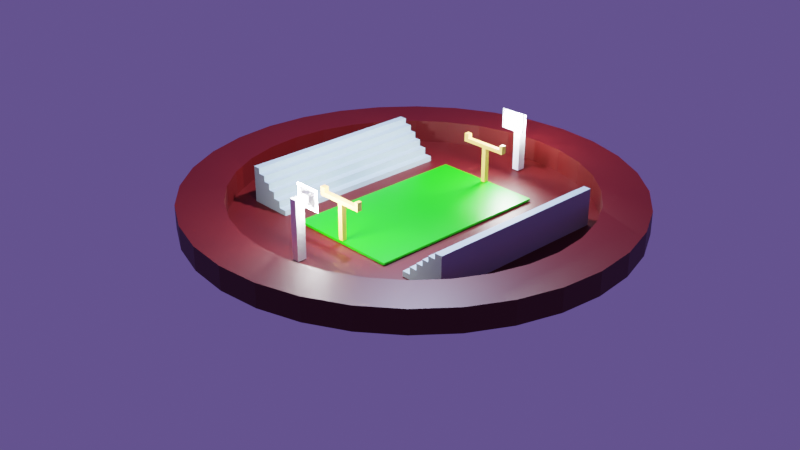 # Source: rugby_field.blend  (saved by Blender 2.93.21; exported with 4.5.12 LTS)
import bpy
from mathutils import Matrix  # noqa: F401  (used for matrix-valued properties, if any)

bpy.ops.wm.read_factory_settings(use_empty=True)
scene = bpy.context.scene
scene.name = 'Scene'

# ---- collections
col_collection = bpy.data.collections.new('Collection'); scene.collection.children.link(col_collection)

# ---- materials (node trees are filled in below, after node groups)
mat_material_003 = bpy.data.materials.new('Material.003')
mat_material_001 = bpy.data.materials.new('Material.001')
mat_material_004 = bpy.data.materials.new('Material.004')
mat_material_005 = bpy.data.materials.new('Material.005')
mat_material = bpy.data.materials.new('Material')
mat_material.alpha_threshold = 0.0
mat_material.line_color = (0.0, 0.0, 0.0, 1.0)
mat_material_002 = bpy.data.materials.new('Material.002')

# ---- material node trees
mat_material_003.use_nodes = True; mat_material_003.node_tree.nodes.clear()
_N = mat_material_003.node_tree.nodes; _L = mat_material_003.node_tree.links
n0 = _N.new('ShaderNodeBsdfPrincipled'); n0.name = 'Principled BSDF'; n0.location = (10, 300)
n0.distribution = 'GGX'
n0.subsurface_method = 'BURLEY'
n0.inputs[0].default_value = (0.331, 0.4369, 0.477, 1.0)
n0.inputs[3].default_value = 1.45
n0.inputs[27].default_value = (0.0, 0.0, 0.0, 1.0)
n0.inputs[28].default_value = 1.0
n1 = _N.new('ShaderNodeOutputMaterial'); n1.name = 'Material Output'; n1.location = (300, 300)
_L.new(n0.outputs[0], n1.inputs[0])
n1.is_active_output = True
mat_material_001.use_nodes = True; mat_material_001.node_tree.nodes.clear()
_N = mat_material_001.node_tree.nodes; _L = mat_material_001.node_tree.links
n0 = _N.new('ShaderNodeBsdfPrincipled'); n0.name = 'Principled BSDF'; n0.location = (10, 300)
n0.distribution = 'GGX'
n0.subsurface_method = 'BURLEY'
n0.inputs[0].default_value = (0.07324, 0.0007389, 0.0, 1.0)
n0.inputs[3].default_value = 1.45
n0.inputs[27].default_value = (0.0, 0.0, 0.0, 1.0)
n0.inputs[28].default_value = 1.0
n1 = _N.new('ShaderNodeOutputMaterial'); n1.name = 'Material Output'; n1.location = (300, 300)
_L.new(n0.outputs[0], n1.inputs[0])
n1.is_active_output = True
mat_material_004.use_nodes = True; mat_material_004.node_tree.nodes.clear()
_N = mat_material_004.node_tree.nodes; _L = mat_material_004.node_tree.links
n0 = _N.new('ShaderNodeBsdfPrincipled'); n0.name = 'Principled BSDF'; n0.location = (10, 300)
n0.distribution = 'GGX'
n0.subsurface_method = 'BURLEY'
n0.inputs[0].default_value = (1.0, 1.0, 1.0, 1.0)
n0.inputs[3].default_value = 1.45
n0.inputs[27].default_value = (0.0, 0.0, 0.0, 1.0)
n0.inputs[28].default_value = 100.0
n1 = _N.new('ShaderNodeOutputMaterial'); n1.name = 'Material Output'; n1.location = (300, 300)
_L.new(n0.outputs[0], n1.inputs[0])
n1.is_active_output = True
mat_material_005.use_nodes = True; mat_material_005.node_tree.nodes.clear()
_N = mat_material_005.node_tree.nodes; _L = mat_material_005.node_tree.links
n0 = _N.new('ShaderNodeBsdfPrincipled'); n0.name = 'Principled BSDF'; n0.location = (10, 300)
n0.distribution = 'GGX'
n0.subsurface_method = 'BURLEY'
n0.inputs[0].default_value = (1.0, 1.0, 1.0, 1.0)
n0.inputs[3].default_value = 1.45
n0.inputs[28].default_value = 500.0
n1 = _N.new('ShaderNodeOutputMaterial'); n1.name = 'Material Output'; n1.location = (300, 300)
_L.new(n0.outputs[0], n1.inputs[0])
n1.is_active_output = True
mat_material.use_nodes = True; mat_material.node_tree.nodes.clear()
_N = mat_material.node_tree.nodes; _L = mat_material.node_tree.links
n0 = _N.new('ShaderNodeOutputMaterial'); n0.name = 'Material Output'; n0.location = (300, 300)
n1 = _N.new('ShaderNodeBsdfPrincipled'); n1.name = 'Principled BSDF'; n1.location = (10, 300)
n1.distribution = 'GGX'
n1.subsurface_method = 'BURLEY'
n1.inputs[0].default_value = (0.005255, 0.4869, 0.0, 1.0)
n1.inputs[2].default_value = 0.4
n1.inputs[3].default_value = 1.45
n1.inputs[27].default_value = (0.0, 0.0, 0.0, 1.0)
n1.inputs[28].default_value = 1.0
_L.new(n1.outputs[0], n0.inputs[0])
n0.is_active_output = True
mat_material_002.use_nodes = True; mat_material_002.node_tree.nodes.clear()
_N = mat_material_002.node_tree.nodes; _L = mat_material_002.node_tree.links
n0 = _N.new('ShaderNodeBsdfPrincipled'); n0.name = 'Principled BSDF'; n0.location = (10, 300)
n0.distribution = 'GGX'
n0.subsurface_method = 'BURLEY'
n0.inputs[0].default_value = (1.0, 0.5038, 0.1233, 1.0)
n0.inputs[3].default_value = 1.45
n0.inputs[27].default_value = (0.0, 0.0, 0.0, 1.0)
n0.inputs[28].default_value = 1.0
n1 = _N.new('ShaderNodeOutputMaterial'); n1.name = 'Material Output'; n1.location = (300, 300)
_L.new(n0.outputs[0], n1.inputs[0])
n1.is_active_output = True

# ---- world
world_world = bpy.data.worlds.new('World'); scene.world = world_world
world_world.use_nodes = True; world_world.node_tree.nodes.clear()
_N = world_world.node_tree.nodes; _L = world_world.node_tree.links
n0 = _N.new('ShaderNodeOutputWorld'); n0.name = 'World Output'; n0.location = (300, 300)
n1 = _N.new('ShaderNodeBackground'); n1.name = 'Background'; n1.location = (10, 300)
n1.inputs[0].default_value = (0.1031, 0.06974, 0.2462, 1.0)
_L.new(n1.outputs[0], n0.inputs[0])
n0.is_active_output = True
world_world.color = (0.05088, 0.05088, 0.05088)
world_world.use_sun_shadow = False
world_world.sun_shadow_jitter_overblur = 0.0

# ---- cameras
cam_camera = bpy.data.cameras.new('Camera')
cam_camera.clip_end = 100.0
cam_camera.ortho_scale = 7.314

# ---- lights
light_light = bpy.data.lights.new('Light', 'POINT')
light_light.color = (0.6218, 0.6736, 1.0)
light_light.transmission_factor = 0.0
light_light.energy = 1000.0
light_light.shadow_soft_size = 0.1
light_light.shadow_maximum_resolution = 0.006
light_light.use_absolute_resolution = True

# ---- meshes
me_cube_001 = bpy.data.meshes.new('Cube.001')
me_cube_001.from_pydata([(-1.0, -1.0, -1.0), (-1.0, -1.0, 1.0), (-1.0, 1.0, -1.0), (-1.0, 1.0, 1.0), (1.0, -1.0, -1.0), (1.0, -1.0, 1.0), (1.0, 1.0, -1.0), (1.0, 1.0, 1.0), (-2.852, 1.0, -1.0), (-2.852, -1.0, -1.0), (-2.852, -1.0, 1.0), (-2.852, 1.0, 1.0), (-4.525, 1.0, -1.0), (-4.525, -1.0, -1.0), (-4.525, -1.0, 1.0), (-4.525, 1.0, 1.0), (-6.102, 1.0, -1.0), (-6.102, -1.0, -1.0), (-6.102, -1.0, 1.0), (-6.102, 1.0, 1.0), (-7.897, 1.0, -1.0), (-7.897, -1.0, -1.0), (-7.897, -1.0, 1.0), (-7.897, 1.0, 1.0), (-9.672, 1.0, -1.0), (-9.672, -1.0, -1.0), (-9.672, -1.0, 1.0), (-9.672, 1.0, 1.0), (-1.0, -1.0, 2.986), (-1.0, 1.0, 2.986), (-2.852, -1.0, 2.986), (-2.852, 1.0, 2.986), (-4.525, -1.0, 2.986), (-4.525, 1.0, 2.986), (-6.102, -1.0, 2.986), (-6.102, 1.0, 2.986), (-7.897, -1.0, 2.986), (-7.897, 1.0, 2.986), (-9.672, -1.0, 2.986), (-9.672, 1.0, 2.986), (-2.852, -1.0, 4.892), (-2.852, 1.0, 4.892), (-4.525, -1.0, 4.892), (-4.525, 1.0, 4.892), (-6.102, -1.0, 4.892), (-6.102, 1.0, 4.892), (-7.897, -1.0, 4.892), (-7.897, 1.0, 4.892), (-9.672, -1.0, 4.892), (-9.672, 1.0, 4.892), (-4.525, -1.0, 6.677), (-4.525, 1.0, 6.677), (-6.102, -1.0, 6.677), (-6.102, 1.0, 6.677), (-7.897, -1.0, 6.677), (-7.897, 1.0, 6.677), (-9.672, -1.0, 6.677), (-9.672, 1.0, 6.677), (-6.102, -1.0, 8.335), (-6.102, 1.0, 8.335), (-7.897, -1.0, 8.335), (-7.897, 1.0, 8.335), (-9.672, -1.0, 8.335), (-9.672, 1.0, 8.335), (-7.897, -1.0, 9.901), (-7.897, 1.0, 9.901), (-9.672, -1.0, 9.901), (-9.672, 1.0, 9.901)], [], [(3, 2, 8, 11), (2, 3, 7, 6), (6, 7, 5, 4), (4, 5, 1, 0), (2, 6, 4, 0), (7, 3, 1, 5), (19, 23, 37, 35), (0, 1, 10, 9), (11, 15, 33, 31), (2, 0, 9, 8), (12, 13, 17, 16), (8, 9, 13, 12), (11, 8, 12, 15), (9, 10, 14, 13), (19, 16, 20, 23), (15, 12, 16, 19), (13, 14, 18, 17), (15, 19, 35, 33), (3, 11, 31, 29), (17, 18, 22, 21), (1, 3, 29, 28), (16, 17, 21, 20), (25, 26, 27, 24), (20, 21, 25, 24), (23, 20, 24, 27), (21, 22, 26, 25), (31, 33, 43, 41), (28, 29, 31, 30), (38, 36, 46, 48), (33, 35, 45, 43), (30, 31, 41, 40), (23, 27, 39, 37), (18, 14, 32, 34), (10, 1, 28, 30), (14, 10, 30, 32), (22, 18, 34, 36), (26, 22, 36, 38), (27, 26, 38, 39), (40, 41, 43, 42), (44, 42, 50, 52), (45, 47, 55, 53), (49, 48, 56, 57), (36, 34, 44, 46), (34, 32, 42, 44), (32, 30, 40, 42), (39, 38, 48, 49), (37, 39, 49, 47), (35, 37, 47, 45), (50, 51, 53, 52), (55, 57, 63, 61), (52, 53, 59, 58), (47, 49, 57, 55), (46, 44, 52, 54), (43, 45, 53, 51), (48, 46, 54, 56), (42, 43, 51, 50), (61, 63, 67, 65), (58, 59, 61, 60), (54, 52, 58, 60), (56, 54, 60, 62), (57, 56, 62, 63), (53, 55, 61, 59), (64, 65, 67, 66), (60, 61, 65, 64), (62, 60, 64, 66), (63, 62, 66, 67)])
_uv = me_cube_001.uv_layers.new(name='UVMap')
_uv.uv.foreach_set('vector', [0.625, 0.25, 0.375, 0.25, 0.375, 0.25, 0.625, 0.25, 0.375, 0.25, 0.625, 0.25, 0.625, 0.5, 0.375, 0.5, 0.375, 0.5, 0.625, 0.5, 0.625, 0.75, 0.375, 0.75, 0.375, 0.75, 0.625, 0.75, 0.625, 1.0, 0.375, 1.0, 0.125, 0.5, 0.375, 0.5, 0.375, 0.75, 0.125, 0.75, 0.625, 0.5, 0.875, 0.5, 0.875, 0.75, 0.625, 0.75, 0.625, 0.25, 0.625, 0.25, 0.625, 0.25, 0.625, 0.25, 0.375, 1.0, 0.625, 1.0, 0.625, 1.0, 0.375, 1.0, 0.625, 0.25, 0.625, 0.25, 0.625, 0.25, 0.625, 0.25, 0.125, 0.5, 0.125, 0.75, 0.125, 0.75, 0.125, 0.5, 0.125, 0.5, 0.125, 0.75, 0.125, 0.75, 0.125, 0.5, 0.125, 0.5, 0.125, 0.75, 0.125, 0.75, 0.125, 0.5, 0.625, 0.25, 0.375, 0.25, 0.375, 0.25, 0.625, 0.25, 0.375, 1.0, 0.625, 1.0, 0.625, 1.0, 0.375, 1.0, 0.625, 0.25, 0.375, 0.25, 0.375, 0.25, 0.625, 0.25, 0.625, 0.25, 0.375, 0.25, 0.375, 0.25, 0.625, 0.25, 0.375, 1.0, 0.625, 1.0, 0.625, 1.0, 0.375, 1.0, 0.625, 0.25, 0.625, 0.25, 0.625, 0.25, 0.625, 0.25, 0.625, 0.25, 0.625, 0.25, 0.625, 0.25, 0.625, 0.25, 0.375, 1.0, 0.625, 1.0, 0.625, 1.0, 0.375, 1.0, 0.875, 0.75, 0.875, 0.5, 0.875, 0.5, 0.875, 0.75, 0.125, 0.5, 0.125, 0.75, 0.125, 0.75, 0.125, 0.5, 0.375, 0.0, 0.625, 0.0, 0.625, 0.25, 0.375, 0.25, 0.125, 0.5, 0.125, 0.75, 0.125, 0.75, 0.125, 0.5, 0.625, 0.25, 0.375, 0.25, 0.375, 0.25, 0.625, 0.25, 0.375, 1.0, 0.625, 1.0, 0.625, 1.0, 0.375, 1.0, 0.625, 0.25, 0.625, 0.25, 0.625, 0.25, 0.625, 0.25, 0.875, 0.75, 0.875, 0.5, 0.875, 0.5, 0.875, 0.75, 0.625, 1.0, 0.625, 1.0, 0.625, 1.0, 0.625, 1.0, 0.625, 0.25, 0.625, 0.25, 0.625, 0.25, 0.625, 0.25, 0.875, 0.75, 0.875, 0.5, 0.875, 0.5, 0.875, 0.75, 0.625, 0.25, 0.625, 0.25, 0.625, 0.25, 0.625, 0.25, 0.625, 1.0, 0.625, 1.0, 0.625, 1.0, 0.625, 1.0, 0.625, 1.0, 0.625, 1.0, 0.625, 1.0, 0.625, 1.0, 0.625, 1.0, 0.625, 1.0, 0.625, 1.0, 0.625, 1.0, 0.625, 1.0, 0.625, 1.0, 0.625, 1.0, 0.625, 1.0, 0.625, 1.0, 0.625, 1.0, 0.625, 1.0, 0.625, 1.0, 0.625, 0.25, 0.625, 0.0, 0.625, 0.0, 0.625, 0.25, 0.875, 0.75, 0.875, 0.5, 0.875, 0.5, 0.875, 0.75, 0.625, 1.0, 0.625, 1.0, 0.625, 1.0, 0.625, 1.0, 0.625, 0.25, 0.625, 0.25, 0.625, 0.25, 0.625, 0.25, 0.625, 0.25, 0.625, 0.0, 0.625, 0.0, 0.625, 0.25, 0.625, 1.0, 0.625, 1.0, 0.625, 1.0, 0.625, 1.0, 0.625, 1.0, 0.625, 1.0, 0.625, 1.0, 0.625, 1.0, 0.625, 1.0, 0.625, 1.0, 0.625, 1.0, 0.625, 1.0, 0.625, 0.25, 0.625, 0.0, 0.625, 0.0, 0.625, 0.25, 0.625, 0.25, 0.625, 0.25, 0.625, 0.25, 0.625, 0.25, 0.625, 0.25, 0.625, 0.25, 0.625, 0.25, 0.625, 0.25, 0.875, 0.75, 0.875, 0.5, 0.875, 0.5, 0.875, 0.75, 0.625, 0.25, 0.625, 0.25, 0.625, 0.25, 0.625, 0.25, 0.875, 0.75, 0.875, 0.5, 0.875, 0.5, 0.875, 0.75, 0.625, 0.25, 0.625, 0.25, 0.625, 0.25, 0.625, 0.25, 0.625, 1.0, 0.625, 1.0, 0.625, 1.0, 0.625, 1.0, 0.625, 0.25, 0.625, 0.25, 0.625, 0.25, 0.625, 0.25, 0.625, 1.0, 0.625, 1.0, 0.625, 1.0, 0.625, 1.0, 0.875, 0.75, 0.875, 0.5, 0.875, 0.5, 0.875, 0.75, 0.625, 0.25, 0.625, 0.25, 0.625, 0.25, 0.625, 0.25, 0.875, 0.75, 0.875, 0.5, 0.875, 0.5, 0.875, 0.75, 0.625, 1.0, 0.625, 1.0, 0.625, 1.0, 0.625, 1.0, 0.625, 1.0, 0.625, 1.0, 0.625, 1.0, 0.625, 1.0, 0.625, 0.25, 0.625, 0.0, 0.625, 0.0, 0.625, 0.25, 0.625, 0.25, 0.625, 0.25, 0.625, 0.25, 0.625, 0.25, 0.875, 0.75, 0.875, 0.5, 0.875, 0.5, 0.875, 0.75, 0.875, 0.75, 0.875, 0.5, 0.875, 0.5, 0.875, 0.75, 0.625, 1.0, 0.625, 1.0, 0.625, 1.0, 0.625, 1.0, 0.625, 0.25, 0.625, 0.0, 0.625, 0.0, 0.625, 0.25])
me_cube_001.materials.append(mat_material_003)
me_cube_001.use_remesh_fix_poles = True
me_cube_001.use_remesh_preserve_attributes = False
me_cube_001.update()
me_cube_002 = bpy.data.meshes.new('Cube.002')
me_cube_002.from_pydata([(-1.0, -1.0, -1.0), (-1.0, -1.0, 1.0), (-1.0, 1.0, -1.0), (-1.0, 1.0, 1.0), (1.0, -1.0, -1.0), (1.0, -1.0, 1.0), (1.0, 1.0, -1.0), (1.0, 1.0, 1.0), (-2.852, 1.0, -1.0), (-2.852, -1.0, -1.0), (-2.852, -1.0, 1.0), (-2.852, 1.0, 1.0), (-4.525, 1.0, -1.0), (-4.525, -1.0, -1.0), (-4.525, -1.0, 1.0), (-4.525, 1.0, 1.0), (-6.102, 1.0, -1.0), (-6.102, -1.0, -1.0), (-6.102, -1.0, 1.0), (-6.102, 1.0, 1.0), (-7.897, 1.0, -1.0), (-7.897, -1.0, -1.0), (-7.897, -1.0, 1.0), (-7.897, 1.0, 1.0), (-9.672, 1.0, -1.0), (-9.672, -1.0, -1.0), (-9.672, -1.0, 1.0), (-9.672, 1.0, 1.0), (-1.0, -1.0, 2.986), (-1.0, 1.0, 2.986), (-2.852, -1.0, 2.986), (-2.852, 1.0, 2.986), (-4.525, -1.0, 2.986), (-4.525, 1.0, 2.986), (-6.102, -1.0, 2.986), (-6.102, 1.0, 2.986), (-7.897, -1.0, 2.986), (-7.897, 1.0, 2.986), (-9.672, -1.0, 2.986), (-9.672, 1.0, 2.986), (-2.852, -1.0, 4.892), (-2.852, 1.0, 4.892), (-4.525, -1.0, 4.892), (-4.525, 1.0, 4.892), (-6.102, -1.0, 4.892), (-6.102, 1.0, 4.892), (-7.897, -1.0, 4.892), (-7.897, 1.0, 4.892), (-9.672, -1.0, 4.892), (-9.672, 1.0, 4.892), (-4.525, -1.0, 6.677), (-4.525, 1.0, 6.677), (-6.102, -1.0, 6.677), (-6.102, 1.0, 6.677), (-7.897, -1.0, 6.677), (-7.897, 1.0, 6.677), (-9.672, -1.0, 6.677), (-9.672, 1.0, 6.677), (-6.102, -1.0, 8.335), (-6.102, 1.0, 8.335), (-7.897, -1.0, 8.335), (-7.897, 1.0, 8.335), (-9.672, -1.0, 8.335), (-9.672, 1.0, 8.335), (-7.897, -1.0, 9.901), (-7.897, 1.0, 9.901), (-9.672, -1.0, 9.901), (-9.672, 1.0, 9.901)], [], [(3, 2, 8, 11), (2, 3, 7, 6), (6, 7, 5, 4), (4, 5, 1, 0), (2, 6, 4, 0), (7, 3, 1, 5), (19, 23, 37, 35), (0, 1, 10, 9), (11, 15, 33, 31), (2, 0, 9, 8), (12, 13, 17, 16), (8, 9, 13, 12), (11, 8, 12, 15), (9, 10, 14, 13), (19, 16, 20, 23), (15, 12, 16, 19), (13, 14, 18, 17), (15, 19, 35, 33), (3, 11, 31, 29), (17, 18, 22, 21), (1, 3, 29, 28), (16, 17, 21, 20), (25, 26, 27, 24), (20, 21, 25, 24), (23, 20, 24, 27), (21, 22, 26, 25), (31, 33, 43, 41), (28, 29, 31, 30), (38, 36, 46, 48), (33, 35, 45, 43), (30, 31, 41, 40), (23, 27, 39, 37), (18, 14, 32, 34), (10, 1, 28, 30), (14, 10, 30, 32), (22, 18, 34, 36), (26, 22, 36, 38), (27, 26, 38, 39), (40, 41, 43, 42), (44, 42, 50, 52), (45, 47, 55, 53), (49, 48, 56, 57), (36, 34, 44, 46), (34, 32, 42, 44), (32, 30, 40, 42), (39, 38, 48, 49), (37, 39, 49, 47), (35, 37, 47, 45), (50, 51, 53, 52), (55, 57, 63, 61), (52, 53, 59, 58), (47, 49, 57, 55), (46, 44, 52, 54), (43, 45, 53, 51), (48, 46, 54, 56), (42, 43, 51, 50), (61, 63, 67, 65), (58, 59, 61, 60), (54, 52, 58, 60), (56, 54, 60, 62), (57, 56, 62, 63), (53, 55, 61, 59), (64, 65, 67, 66), (60, 61, 65, 64), (62, 60, 64, 66), (63, 62, 66, 67)])
_uv = me_cube_002.uv_layers.new(name='UVMap')
_uv.uv.foreach_set('vector', [0.625, 0.25, 0.375, 0.25, 0.375, 0.25, 0.625, 0.25, 0.375, 0.25, 0.625, 0.25, 0.625, 0.5, 0.375, 0.5, 0.375, 0.5, 0.625, 0.5, 0.625, 0.75, 0.375, 0.75, 0.375, 0.75, 0.625, 0.75, 0.625, 1.0, 0.375, 1.0, 0.125, 0.5, 0.375, 0.5, 0.375, 0.75, 0.125, 0.75, 0.625, 0.5, 0.875, 0.5, 0.875, 0.75, 0.625, 0.75, 0.625, 0.25, 0.625, 0.25, 0.625, 0.25, 0.625, 0.25, 0.375, 1.0, 0.625, 1.0, 0.625, 1.0, 0.375, 1.0, 0.625, 0.25, 0.625, 0.25, 0.625, 0.25, 0.625, 0.25, 0.125, 0.5, 0.125, 0.75, 0.125, 0.75, 0.125, 0.5, 0.125, 0.5, 0.125, 0.75, 0.125, 0.75, 0.125, 0.5, 0.125, 0.5, 0.125, 0.75, 0.125, 0.75, 0.125, 0.5, 0.625, 0.25, 0.375, 0.25, 0.375, 0.25, 0.625, 0.25, 0.375, 1.0, 0.625, 1.0, 0.625, 1.0, 0.375, 1.0, 0.625, 0.25, 0.375, 0.25, 0.375, 0.25, 0.625, 0.25, 0.625, 0.25, 0.375, 0.25, 0.375, 0.25, 0.625, 0.25, 0.375, 1.0, 0.625, 1.0, 0.625, 1.0, 0.375, 1.0, 0.625, 0.25, 0.625, 0.25, 0.625, 0.25, 0.625, 0.25, 0.625, 0.25, 0.625, 0.25, 0.625, 0.25, 0.625, 0.25, 0.375, 1.0, 0.625, 1.0, 0.625, 1.0, 0.375, 1.0, 0.875, 0.75, 0.875, 0.5, 0.875, 0.5, 0.875, 0.75, 0.125, 0.5, 0.125, 0.75, 0.125, 0.75, 0.125, 0.5, 0.375, 0.0, 0.625, 0.0, 0.625, 0.25, 0.375, 0.25, 0.125, 0.5, 0.125, 0.75, 0.125, 0.75, 0.125, 0.5, 0.625, 0.25, 0.375, 0.25, 0.375, 0.25, 0.625, 0.25, 0.375, 1.0, 0.625, 1.0, 0.625, 1.0, 0.375, 1.0, 0.625, 0.25, 0.625, 0.25, 0.625, 0.25, 0.625, 0.25, 0.875, 0.75, 0.875, 0.5, 0.875, 0.5, 0.875, 0.75, 0.625, 1.0, 0.625, 1.0, 0.625, 1.0, 0.625, 1.0, 0.625, 0.25, 0.625, 0.25, 0.625, 0.25, 0.625, 0.25, 0.875, 0.75, 0.875, 0.5, 0.875, 0.5, 0.875, 0.75, 0.625, 0.25, 0.625, 0.25, 0.625, 0.25, 0.625, 0.25, 0.625, 1.0, 0.625, 1.0, 0.625, 1.0, 0.625, 1.0, 0.625, 1.0, 0.625, 1.0, 0.625, 1.0, 0.625, 1.0, 0.625, 1.0, 0.625, 1.0, 0.625, 1.0, 0.625, 1.0, 0.625, 1.0, 0.625, 1.0, 0.625, 1.0, 0.625, 1.0, 0.625, 1.0, 0.625, 1.0, 0.625, 1.0, 0.625, 1.0, 0.625, 0.25, 0.625, 0.0, 0.625, 0.0, 0.625, 0.25, 0.875, 0.75, 0.875, 0.5, 0.875, 0.5, 0.875, 0.75, 0.625, 1.0, 0.625, 1.0, 0.625, 1.0, 0.625, 1.0, 0.625, 0.25, 0.625, 0.25, 0.625, 0.25, 0.625, 0.25, 0.625, 0.25, 0.625, 0.0, 0.625, 0.0, 0.625, 0.25, 0.625, 1.0, 0.625, 1.0, 0.625, 1.0, 0.625, 1.0, 0.625, 1.0, 0.625, 1.0, 0.625, 1.0, 0.625, 1.0, 0.625, 1.0, 0.625, 1.0, 0.625, 1.0, 0.625, 1.0, 0.625, 0.25, 0.625, 0.0, 0.625, 0.0, 0.625, 0.25, 0.625, 0.25, 0.625, 0.25, 0.625, 0.25, 0.625, 0.25, 0.625, 0.25, 0.625, 0.25, 0.625, 0.25, 0.625, 0.25, 0.875, 0.75, 0.875, 0.5, 0.875, 0.5, 0.875, 0.75, 0.625, 0.25, 0.625, 0.25, 0.625, 0.25, 0.625, 0.25, 0.875, 0.75, 0.875, 0.5, 0.875, 0.5, 0.875, 0.75, 0.625, 0.25, 0.625, 0.25, 0.625, 0.25, 0.625, 0.25, 0.625, 1.0, 0.625, 1.0, 0.625, 1.0, 0.625, 1.0, 0.625, 0.25, 0.625, 0.25, 0.625, 0.25, 0.625, 0.25, 0.625, 1.0, 0.625, 1.0, 0.625, 1.0, 0.625, 1.0, 0.875, 0.75, 0.875, 0.5, 0.875, 0.5, 0.875, 0.75, 0.625, 0.25, 0.625, 0.25, 0.625, 0.25, 0.625, 0.25, 0.875, 0.75, 0.875, 0.5, 0.875, 0.5, 0.875, 0.75, 0.625, 1.0, 0.625, 1.0, 0.625, 1.0, 0.625, 1.0, 0.625, 1.0, 0.625, 1.0, 0.625, 1.0, 0.625, 1.0, 0.625, 0.25, 0.625, 0.0, 0.625, 0.0, 0.625, 0.25, 0.625, 0.25, 0.625, 0.25, 0.625, 0.25, 0.625, 0.25, 0.875, 0.75, 0.875, 0.5, 0.875, 0.5, 0.875, 0.75, 0.875, 0.75, 0.875, 0.5, 0.875, 0.5, 0.875, 0.75, 0.625, 1.0, 0.625, 1.0, 0.625, 1.0, 0.625, 1.0, 0.625, 0.25, 0.625, 0.0, 0.625, 0.0, 0.625, 0.25])
me_cube_002.materials.append(mat_material_003)
me_cube_002.use_remesh_fix_poles = True
me_cube_002.use_remesh_preserve_attributes = False
me_cube_002.update()
me_cylinder = bpy.data.meshes.new('Cylinder')
me_cylinder.from_pydata([(0.0, 1.0, -1.0), (-2.582e-08, 0.7971, 1.0), (0.1951, 0.9808, -1.0), (0.1555, 0.7818, 1.0), (0.3827, 0.9239, -1.0), (0.305, 0.7364, 1.0), (0.5556, 0.8315, -1.0), (0.4429, 0.6628, 1.0), (0.7071, 0.7071, -1.0), (0.5636, 0.5636, 1.0), (0.8315, 0.5556, -1.0), (0.6628, 0.4429, 1.0), (0.9239, 0.3827, -1.0), (0.7364, 0.305, 1.0), (0.9808, 0.1951, -1.0), (0.7818, 0.1555, 1.0), (1.0, -4.371e-08, -1.0), (0.7971, -3.764e-08, 1.0), (0.9808, -0.1951, -1.0), (0.7818, -0.1555, 1.0), (0.9239, -0.3827, -1.0), (0.7364, -0.305, 1.0), (0.8315, -0.5556, -1.0), (0.6628, -0.4429, 1.0), (0.7071, -0.7071, -1.0), (0.5636, -0.5636, 1.0), (0.5556, -0.8315, -1.0), (0.4429, -0.6628, 1.0), (0.3827, -0.9239, -1.0), (0.305, -0.7364, 1.0), (0.1951, -0.9808, -1.0), (0.1555, -0.7818, 1.0), (-8.742e-08, -1.0, -1.0), (-7.527e-08, -0.7971, 1.0), (-0.1951, -0.9808, -1.0), (-0.1555, -0.7818, 1.0), (-0.3827, -0.9239, -1.0), (-0.305, -0.7364, 1.0), (-0.5556, -0.8315, -1.0), (-0.4429, -0.6628, 1.0), (-0.7071, -0.7071, -1.0), (-0.5636, -0.5636, 1.0), (-0.8315, -0.5556, -1.0), (-0.6628, -0.4429, 1.0), (-0.9239, -0.3827, -1.0), (-0.7364, -0.305, 1.0), (-0.9808, -0.1951, -1.0), (-0.7818, -0.1555, 1.0), (-1.0, 1.192e-08, -1.0), (-0.7971, 1.192e-08, 1.0), (-0.9808, 0.1951, -1.0), (-0.7818, 0.1555, 1.0), (-0.9239, 0.3827, -1.0), (-0.7364, 0.305, 1.0), (-0.8315, 0.5556, -1.0), (-0.6628, 0.4429, 1.0), (-0.7071, 0.7071, -1.0), (-0.5636, 0.5636, 1.0), (-0.5556, 0.8315, -1.0), (-0.4429, 0.6628, 1.0), (-0.3827, 0.9239, -1.0), (-0.305, 0.7364, 1.0), (-0.1951, 0.9808, -1.0), (-0.1555, 0.7818, 1.0), (0.1951, 0.9808, 1.0), (0.0, 1.0, 1.0), (0.3827, 0.9239, 1.0), (0.5556, 0.8315, 1.0), (0.7071, 0.7071, 1.0), (0.8315, 0.5556, 1.0), (0.9239, 0.3827, 1.0), (0.9808, 0.1951, 1.0), (1.0, -4.371e-08, 1.0), (0.9808, -0.1951, 1.0), (0.9239, -0.3827, 1.0), (0.8315, -0.5556, 1.0), (0.7071, -0.7071, 1.0), (0.5556, -0.8315, 1.0), (0.3827, -0.9239, 1.0), (0.1951, -0.9808, 1.0), (-8.742e-08, -1.0, 1.0), (-0.1951, -0.9808, 1.0), (-0.3827, -0.9239, 1.0), (-0.5556, -0.8315, 1.0), (-0.7071, -0.7071, 1.0), (-0.8315, -0.5556, 1.0), (-0.9239, -0.3827, 1.0), (-0.9808, -0.1951, 1.0), (-1.0, 1.192e-08, 1.0), (-0.9808, 0.1951, 1.0), (-0.9239, 0.3827, 1.0), (-0.8315, 0.5556, 1.0), (-0.7071, 0.7071, 1.0), (-0.5556, 0.8315, 1.0), (-0.3827, 0.9239, 1.0), (-0.1951, 0.9808, 1.0), (0.1555, 0.7818, -1.125), (3.803e-08, 0.7971, -1.125), (0.305, 0.7364, -1.125), (0.4429, 0.6628, -1.125), (0.5636, 0.5636, -1.125), (0.6628, 0.4429, -1.125), (0.7364, 0.305, -1.125), (0.7818, 0.1555, -1.125), (0.7971, -3.764e-08, -1.125), (0.7818, -0.1555, -1.125), (0.7364, -0.305, -1.125), (0.6628, -0.4429, -1.125), (0.5636, -0.5636, -1.125), (0.4429, -0.6628, -1.125), (0.305, -0.7364, -1.125), (0.1555, -0.7818, -1.125), (-1.142e-08, -0.7971, -1.125), (-0.1555, -0.7818, -1.125), (-0.305, -0.7364, -1.125), (-0.4429, -0.6628, -1.125), (-0.5636, -0.5636, -1.125), (-0.6628, -0.4429, -1.125), (-0.7364, -0.305, -1.125), (-0.7818, -0.1555, -1.125), (-0.7971, 1.192e-08, -1.125), (-0.7818, 0.1555, -1.125), (-0.7364, 0.305, -1.125), (-0.6628, 0.4429, -1.125), (-0.5636, 0.5636, -1.125), (-0.4429, 0.6628, -1.125), (-0.305, 0.7364, -1.125), (-0.1555, 0.7818, -1.125)], [], [(0, 65, 64, 2), (2, 64, 66, 4), (4, 66, 67, 6), (6, 67, 68, 8), (8, 68, 69, 10), (10, 69, 70, 12), (12, 70, 71, 14), (14, 71, 72, 16), (16, 72, 73, 18), (18, 73, 74, 20), (20, 74, 75, 22), (22, 75, 76, 24), (24, 76, 77, 26), (26, 77, 78, 28), (28, 78, 79, 30), (30, 79, 80, 32), (32, 80, 81, 34), (34, 81, 82, 36), (36, 82, 83, 38), (38, 83, 84, 40), (40, 84, 85, 42), (42, 85, 86, 44), (44, 86, 87, 46), (46, 87, 88, 48), (48, 88, 89, 50), (50, 89, 90, 52), (52, 90, 91, 54), (54, 91, 92, 56), (56, 92, 93, 58), (58, 93, 94, 60), (41, 39, 115, 116), (60, 94, 95, 62), (62, 95, 65, 0), (0, 2, 4, 6, 8, 10, 12, 14, 16, 18, 20, 22, 24, 26, 28, 30, 32, 34, 36, 38, 40, 42, 44, 46, 48, 50, 52, 54, 56, 58, 60, 62), (1, 3, 64, 65), (3, 5, 66, 64), (5, 7, 67, 66), (7, 9, 68, 67), (9, 11, 69, 68), (11, 13, 70, 69), (13, 15, 71, 70), (15, 17, 72, 71), (17, 19, 73, 72), (19, 21, 74, 73), (21, 23, 75, 74), (23, 25, 76, 75), (25, 27, 77, 76), (27, 29, 78, 77), (29, 31, 79, 78), (31, 33, 80, 79), (33, 35, 81, 80), (35, 37, 82, 81), (37, 39, 83, 82), (39, 41, 84, 83), (41, 43, 85, 84), (43, 45, 86, 85), (45, 47, 87, 86), (47, 49, 88, 87), (49, 51, 89, 88), (51, 53, 90, 89), (53, 55, 91, 90), (55, 57, 92, 91), (57, 59, 93, 92), (59, 61, 94, 93), (61, 63, 95, 94), (63, 1, 65, 95), (96, 97, 127, 126, 125, 124, 123, 122, 121, 120, 119, 118, 117, 116, 115, 114, 113, 112, 111, 110, 109, 108, 107, 106, 105, 104, 103, 102, 101, 100, 99, 98), (15, 13, 102, 103), (43, 41, 116, 117), (17, 15, 103, 104), (45, 43, 117, 118), (19, 17, 104, 105), (47, 45, 118, 119), (21, 19, 105, 106), (49, 47, 119, 120), (23, 21, 106, 107), (51, 49, 120, 121), (25, 23, 107, 108), (53, 51, 121, 122), (27, 25, 108, 109), (55, 53, 122, 123), (29, 27, 109, 110), (3, 1, 97, 96), (57, 55, 123, 124), (31, 29, 110, 111), (5, 3, 96, 98), (59, 57, 124, 125), (33, 31, 111, 112), (7, 5, 98, 99), (61, 59, 125, 126), (35, 33, 112, 113), (9, 7, 99, 100), (63, 61, 126, 127), (37, 35, 113, 114), (11, 9, 100, 101), (1, 63, 127, 97), (39, 37, 114, 115), (13, 11, 101, 102)])
_uv = me_cylinder.uv_layers.new(name='UVMap')
_uv.uv.foreach_set('vector', [1.0, 0.5, 1.0, 1.0, 0.9688, 1.0, 0.9688, 0.5, 0.9688, 0.5, 0.9688, 1.0, 0.9375, 1.0, 0.9375, 0.5, 0.9375, 0.5, 0.9375, 1.0, 0.9062, 1.0, 0.9062, 0.5, 0.9062, 0.5, 0.9062, 1.0, 0.875, 1.0, 0.875, 0.5, 0.875, 0.5, 0.875, 1.0, 0.8438, 1.0, 0.8438, 0.5, 0.8438, 0.5, 0.8438, 1.0, 0.8125, 1.0, 0.8125, 0.5, 0.8125, 0.5, 0.8125, 1.0, 0.7812, 1.0, 0.7812, 0.5, 0.7812, 0.5, 0.7812, 1.0, 0.75, 1.0, 0.75, 0.5, 0.75, 0.5, 0.75, 1.0, 0.7188, 1.0, 0.7188, 0.5, 0.7188, 0.5, 0.7188, 1.0, 0.6875, 1.0, 0.6875, 0.5, 0.6875, 0.5, 0.6875, 1.0, 0.6562, 1.0, 0.6562, 0.5, 0.6562, 0.5, 0.6562, 1.0, 0.625, 1.0, 0.625, 0.5, 0.625, 0.5, 0.625, 1.0, 0.5938, 1.0, 0.5938, 0.5, 0.5938, 0.5, 0.5938, 1.0, 0.5625, 1.0, 0.5625, 0.5, 0.5625, 0.5, 0.5625, 1.0, 0.5312, 1.0, 0.5312, 0.5, 0.5312, 0.5, 0.5312, 1.0, 0.5, 1.0, 0.5, 0.5, 0.5, 0.5, 0.5, 1.0, 0.4688, 1.0, 0.4688, 0.5, 0.4688, 0.5, 0.4688, 1.0, 0.4375, 1.0, 0.4375, 0.5, 0.4375, 0.5, 0.4375, 1.0, 0.4062, 1.0, 0.4062, 0.5, 0.4062, 0.5, 0.4062, 1.0, 0.375, 1.0, 0.375, 0.5, 0.375, 0.5, 0.375, 1.0, 0.3438, 1.0, 0.3438, 0.5, 0.3438, 0.5, 0.3438, 1.0, 0.3125, 1.0, 0.3125, 0.5, 0.3125, 0.5, 0.3125, 1.0, 0.2812, 1.0, 0.2812, 0.5, 0.2812, 0.5, 0.2812, 1.0, 0.25, 1.0, 0.25, 0.5, 0.25, 0.5, 0.25, 1.0, 0.2188, 1.0, 0.2188, 0.5, 0.2188, 0.5, 0.2188, 1.0, 0.1875, 1.0, 0.1875, 0.5, 0.1875, 0.5, 0.1875, 1.0, 0.1562, 1.0, 0.1562, 0.5, 0.1562, 0.5, 0.1562, 1.0, 0.125, 1.0, 0.125, 0.5, 0.125, 0.5, 0.125, 1.0, 0.09375, 1.0, 0.09375, 0.5, 0.09375, 0.5, 0.09375, 1.0, 0.0625, 1.0, 0.0625, 0.5, 0.1147, 0.1147, 0.1437, 0.09093, 0.1437, 0.09093, 0.1147, 0.1147, 0.0625, 0.5, 0.0625, 1.0, 0.03125, 1.0, 0.03125, 0.5, 0.03125, 0.5, 0.03125, 1.0, 0.0, 1.0, 0.0, 0.5, 0.75, 0.49, 0.7968, 0.4854, 0.8418, 0.4717, 0.8833, 0.4496, 0.9197, 0.4197, 0.9496, 0.3833, 0.9717, 0.3418, 0.9854, 0.2968, 0.99, 0.25, 0.9854, 0.2032, 0.9717, 0.1582, 0.9496, 0.1167, 0.9197, 0.08029, 0.8833, 0.05045, 0.8418, 0.02827, 0.7968, 0.01461, 0.75, 0.01, 0.7032, 0.01461, 0.6582, 0.02827, 0.6167, 0.05045, 0.5803, 0.08029, 0.5504, 0.1167, 0.5283, 0.1582, 0.5146, 0.2032, 0.51, 0.25, 0.5146, 0.2968, 0.5283, 0.3418, 0.5504, 0.3833, 0.5803, 0.4197, 0.6167, 0.4496, 0.6582, 0.4717, 0.7032, 0.4854, 0.25, 0.4413, 0.2873, 0.4376, 0.2968, 0.4854, 0.25, 0.49, 0.2873, 0.4376, 0.3232, 0.4267, 0.3418, 0.4717, 0.2968, 0.4854, 0.3232, 0.4267, 0.3563, 0.4091, 0.3833, 0.4496, 0.3418, 0.4717, 0.3563, 0.4091, 0.3853, 0.3853, 0.4197, 0.4197, 0.3833, 0.4496, 0.3853, 0.3853, 0.4091, 0.3563, 0.4496, 0.3833, 0.4197, 0.4197, 0.4091, 0.3563, 0.4267, 0.3232, 0.4717, 0.3418, 0.4496, 0.3833, 0.4267, 0.3232, 0.4376, 0.2873, 0.4854, 0.2968, 0.4717, 0.3418, 0.4376, 0.2873, 0.4413, 0.25, 0.49, 0.25, 0.4854, 0.2968, 0.4413, 0.25, 0.4376, 0.2127, 0.4854, 0.2032, 0.49, 0.25, 0.4376, 0.2127, 0.4267, 0.1768, 0.4717, 0.1582, 0.4854, 0.2032, 0.4267, 0.1768, 0.4091, 0.1437, 0.4496, 0.1167, 0.4717, 0.1582, 0.4091, 0.1437, 0.3853, 0.1147, 0.4197, 0.08029, 0.4496, 0.1167, 0.3853, 0.1147, 0.3563, 0.09093, 0.3833, 0.05045, 0.4197, 0.08029, 0.3563, 0.09093, 0.3232, 0.07326, 0.3418, 0.02827, 0.3833, 0.05045, 0.3232, 0.07326, 0.2873, 0.06237, 0.2968, 0.01461, 0.3418, 0.02827, 0.2873, 0.06237, 0.25, 0.05869, 0.25, 0.01, 0.2968, 0.01461, 0.25, 0.05869, 0.2127, 0.06237, 0.2032, 0.01461, 0.25, 0.01, 0.2127, 0.06237, 0.1768, 0.07326, 0.1582, 0.02827, 0.2032, 0.01461, 0.1768, 0.07326, 0.1437, 0.09093, 0.1167, 0.05045, 0.1582, 0.02827, 0.1437, 0.09093, 0.1147, 0.1147, 0.08029, 0.08029, 0.1167, 0.05045, 0.1147, 0.1147, 0.09093, 0.1437, 0.05045, 0.1167, 0.08029, 0.08029, 0.09093, 0.1437, 0.07326, 0.1768, 0.02827, 0.1582, 0.05045, 0.1167, 0.07326, 0.1768, 0.06237, 0.2127, 0.01461, 0.2032, 0.02827, 0.1582, 0.06237, 0.2127, 0.05869, 0.25, 0.01, 0.25, 0.01461, 0.2032, 0.05869, 0.25, 0.06237, 0.2873, 0.01461, 0.2968, 0.01, 0.25, 0.06237, 0.2873, 0.07326, 0.3232, 0.02827, 0.3418, 0.01461, 0.2968, 0.07326, 0.3232, 0.09093, 0.3563, 0.05045, 0.3833, 0.02827, 0.3418, 0.09093, 0.3563, 0.1147, 0.3853, 0.08029, 0.4197, 0.05045, 0.3833, 0.1147, 0.3853, 0.1437, 0.4091, 0.1167, 0.4496, 0.08029, 0.4197, 0.1437, 0.4091, 0.1768, 0.4267, 0.1582, 0.4717, 0.1167, 0.4496, 0.1768, 0.4267, 0.2127, 0.4376, 0.2032, 0.4854, 0.1582, 0.4717, 0.2127, 0.4376, 0.25, 0.4413, 0.25, 0.49, 0.2032, 0.4854, 0.2873, 0.4376, 0.25, 0.4413, 0.2127, 0.4376, 0.1768, 0.4267, 0.1437, 0.4091, 0.1147, 0.3853, 0.09093, 0.3563, 0.07326, 0.3232, 0.06237, 0.2873, 0.05869, 0.25, 0.06237, 0.2127, 0.07326, 0.1768, 0.09093, 0.1437, 0.1147, 0.1147, 0.1437, 0.09093, 0.1768, 0.07326, 0.2127, 0.06237, 0.25, 0.05869, 0.2873, 0.06237, 0.3232, 0.07326, 0.3563, 0.09093, 0.3853, 0.1147, 0.4091, 0.1437, 0.4267, 0.1768, 0.4376, 0.2127, 0.4413, 0.25, 0.4376, 0.2873, 0.4267, 0.3232, 0.4091, 0.3563, 0.3853, 0.3853, 0.3563, 0.4091, 0.3232, 0.4267, 0.4376, 0.2873, 0.4267, 0.3232, 0.4267, 0.3232, 0.4376, 0.2873, 0.09093, 0.1437, 0.1147, 0.1147, 0.1147, 0.1147, 0.09093, 0.1437, 0.4413, 0.25, 0.4376, 0.2873, 0.4376, 0.2873, 0.4413, 0.25, 0.07326, 0.1768, 0.09093, 0.1437, 0.09093, 0.1437, 0.07326, 0.1768, 0.4376, 0.2127, 0.4413, 0.25, 0.4413, 0.25, 0.4376, 0.2127, 0.06237, 0.2127, 0.07326, 0.1768, 0.07326, 0.1768, 0.06237, 0.2127, 0.4267, 0.1768, 0.4376, 0.2127, 0.4376, 0.2127, 0.4267, 0.1768, 0.05869, 0.25, 0.06237, 0.2127, 0.06237, 0.2127, 0.05869, 0.25, 0.4091, 0.1437, 0.4267, 0.1768, 0.4267, 0.1768, 0.4091, 0.1437, 0.06237, 0.2873, 0.05869, 0.25, 0.05869, 0.25, 0.06237, 0.2873, 0.3853, 0.1147, 0.4091, 0.1437, 0.4091, 0.1437, 0.3853, 0.1147, 0.07326, 0.3232, 0.06237, 0.2873, 0.06237, 0.2873, 0.07326, 0.3232, 0.3563, 0.09093, 0.3853, 0.1147, 0.3853, 0.1147, 0.3563, 0.09093, 0.09093, 0.3563, 0.07326, 0.3232, 0.07326, 0.3232, 0.09093, 0.3563, 0.3232, 0.07326, 0.3563, 0.09093, 0.3563, 0.09093, 0.3232, 0.07326, 0.2873, 0.4376, 0.25, 0.4413, 0.25, 0.4413, 0.2873, 0.4376, 0.1147, 0.3853, 0.09093, 0.3563, 0.09093, 0.3563, 0.1147, 0.3853, 0.2873, 0.06237, 0.3232, 0.07326, 0.3232, 0.07326, 0.2873, 0.06237, 0.3232, 0.4267, 0.2873, 0.4376, 0.2873, 0.4376, 0.3232, 0.4267, 0.1437, 0.4091, 0.1147, 0.3853, 0.1147, 0.3853, 0.1437, 0.4091, 0.25, 0.05869, 0.2873, 0.06237, 0.2873, 0.06237, 0.25, 0.05869, 0.3563, 0.4091, 0.3232, 0.4267, 0.3232, 0.4267, 0.3563, 0.4091, 0.1768, 0.4267, 0.1437, 0.4091, 0.1437, 0.4091, 0.1768, 0.4267, 0.2127, 0.06237, 0.25, 0.05869, 0.25, 0.05869, 0.2127, 0.06237, 0.3853, 0.3853, 0.3563, 0.4091, 0.3563, 0.4091, 0.3853, 0.3853, 0.2127, 0.4376, 0.1768, 0.4267, 0.1768, 0.4267, 0.2127, 0.4376, 0.1768, 0.07326, 0.2127, 0.06237, 0.2127, 0.06237, 0.1768, 0.07326, 0.4091, 0.3563, 0.3853, 0.3853, 0.3853, 0.3853, 0.4091, 0.3563, 0.25, 0.4413, 0.2127, 0.4376, 0.2127, 0.4376, 0.25, 0.4413, 0.1437, 0.09093, 0.1768, 0.07326, 0.1768, 0.07326, 0.1437, 0.09093, 0.4267, 0.3232, 0.4091, 0.3563, 0.4091, 0.3563, 0.4267, 0.3232])
me_cylinder.materials.append(mat_material_001)
me_cylinder.use_remesh_fix_poles = True
me_cylinder.use_remesh_preserve_attributes = False
me_cylinder.update()
me_cube_003 = bpy.data.meshes.new('Cube.003')
me_cube_003.from_pydata([(-1.0, -1.0, -1.0), (-1.0, -1.0, 1.0), (-1.0, 1.0, -1.0), (-1.0, 1.0, 1.0), (1.0, -1.0, -1.0), (1.0, -1.0, 1.0), (1.0, 1.0, -1.0), (1.0, 1.0, 1.0), (-1.0, -1.0, 5.46), (-1.0, 1.0, 5.46), (1.0, 1.0, 5.46), (1.0, -1.0, 5.46), (-1.0, -1.0, 6.172), (-1.0, 1.0, 6.172), (1.0, 1.0, 6.172), (1.0, -1.0, 6.172), (-1.0, 2.023, 5.46), (1.0, 2.023, 5.46), (-1.0, 2.023, 6.172), (1.0, 2.023, 6.172), (-7.525, 1.653, 9.095), (-7.525, 1.653, 12.01), (-3.558, 2.485, 7.083), (-3.558, 2.485, 4.549), (3.558, 2.658, 7.083), (-3.558, 2.658, 7.083), (3.558, 2.485, 7.083), (3.558, 2.485, 4.549), (-7.063, 2.771, 11.54), (-7.063, 2.771, 9.557), (3.558, 2.658, 4.549), (-3.558, 2.658, 4.549)], [(20, 21), (28, 29)], [(0, 1, 3, 2), (2, 3, 7, 6), (6, 7, 5, 4), (4, 5, 1, 0), (2, 6, 4, 0), (1, 5, 11, 8), (11, 10, 14, 15), (7, 3, 9, 10), (5, 7, 10, 11), (3, 1, 8, 9), (14, 13, 12, 15), (9, 8, 12, 13), (8, 11, 15, 12), (9, 13, 18, 16), (19, 17, 30, 24), (13, 14, 19, 18), (10, 9, 16, 17), (14, 10, 17, 19), (31, 25, 22, 23), (18, 19, 24, 25), (27, 23, 22, 26), (25, 24, 26, 22), (30, 31, 23, 27), (16, 18, 25, 31), (17, 16, 31, 30), (24, 30, 27, 26)])
me_cube_003.polygons.foreach_set('material_index', [0, 0, 0, 0, 0, 0, 0, 0, 0, 0, 0, 0, 0, 0, 0, 0, 0, 0, 0, 0, 1, 0, 0, 0, 0, 0])
_uv = me_cube_003.uv_layers.new(name='UVMap')
_uv.uv.foreach_set('vector', [0.375, 0.0, 0.625, 0.0, 0.625, 0.25, 0.375, 0.25, 0.375, 0.25, 0.625, 0.25, 0.625, 0.5, 0.375, 0.5, 0.375, 0.5, 0.625, 0.5, 0.625, 0.75, 0.375, 0.75, 0.375, 0.75, 0.625, 0.75, 0.625, 1.0, 0.375, 1.0, 0.125, 0.5, 0.375, 0.5, 0.375, 0.75, 0.125, 0.75, 0.625, 1.0, 0.625, 0.75, 0.625, 0.75, 0.625, 1.0, 0.625, 0.75, 0.625, 0.5, 0.625, 0.5, 0.625, 0.75, 0.625, 0.5, 0.625, 0.25, 0.625, 0.25, 0.625, 0.5, 0.625, 0.75, 0.625, 0.5, 0.625, 0.5, 0.625, 0.75, 0.625, 0.25, 0.625, 0.0, 0.625, 0.0, 0.625, 0.25, 0.625, 0.5, 0.875, 0.5, 0.875, 0.75, 0.625, 0.75, 0.625, 0.25, 0.625, 0.0, 0.625, 0.0, 0.625, 0.25, 0.625, 1.0, 0.625, 0.75, 0.625, 0.75, 0.625, 1.0, 0.625, 0.25, 0.625, 0.25, 0.625, 0.25, 0.625, 0.25, 0.625, 0.5, 0.625, 0.5, 0.625, 0.5, 0.625, 0.5, 0.875, 0.5, 0.625, 0.5, 0.625, 0.5, 0.875, 0.5, 0.625, 0.5, 0.625, 0.25, 0.625, 0.25, 0.625, 0.5, 0.625, 0.5, 0.625, 0.5, 0.625, 0.5, 0.625, 0.5, 0.625, 0.25, 0.625, 0.25, 0.625, 0.25, 0.625, 0.25, 0.875, 0.5, 0.625, 0.5, 0.625, 0.5, 0.875, 0.5, 0.625, 0.5, 0.625, 0.25, 0.625, 0.25, 0.625, 0.5, 0.875, 0.5, 0.625, 0.5, 0.625, 0.5, 0.875, 0.5, 0.625, 0.5, 0.625, 0.25, 0.625, 0.25, 0.625, 0.5, 0.625, 0.25, 0.625, 0.25, 0.625, 0.25, 0.625, 0.25, 0.625, 0.5, 0.625, 0.25, 0.625, 0.25, 0.625, 0.5, 0.625, 0.5, 0.625, 0.5, 0.625, 0.5, 0.625, 0.5])
me_cube_003.materials.append(mat_material_004)
me_cube_003.materials.append(mat_material_005)
me_cube_003.use_remesh_fix_poles = True
me_cube_003.use_remesh_preserve_attributes = False
me_cube_003.update()
me_cube_005 = bpy.data.meshes.new('Cube.005')
me_cube_005.from_pydata([(-1.0, -1.0, -1.0), (-1.0, -1.0, 1.0), (-1.0, 1.0, -1.0), (-1.0, 1.0, 1.0), (1.0, -1.0, -1.0), (1.0, -1.0, 1.0), (1.0, 1.0, -1.0), (1.0, 1.0, 1.0), (-1.0, -1.0, 5.46), (-1.0, 1.0, 5.46), (1.0, 1.0, 5.46), (1.0, -1.0, 5.46), (-1.0, -1.0, 6.172), (-1.0, 1.0, 6.172), (1.0, 1.0, 6.172), (1.0, -1.0, 6.172), (-1.0, 2.023, 5.46), (1.0, 2.023, 5.46), (-1.0, 2.023, 6.172), (1.0, 2.023, 6.172), (-7.525, 1.653, 9.095), (-7.525, 1.653, 12.01), (-3.558, 2.485, 7.083), (-3.558, 2.485, 4.549), (3.558, 2.658, 7.083), (-3.558, 2.658, 7.083), (3.558, 2.485, 7.083), (3.558, 2.485, 4.549), (-7.063, 2.771, 11.54), (-7.063, 2.771, 9.557), (3.558, 2.658, 4.549), (-3.558, 2.658, 4.549)], [(20, 21), (28, 29)], [(0, 1, 3, 2), (2, 3, 7, 6), (6, 7, 5, 4), (4, 5, 1, 0), (2, 6, 4, 0), (1, 5, 11, 8), (11, 10, 14, 15), (7, 3, 9, 10), (5, 7, 10, 11), (3, 1, 8, 9), (14, 13, 12, 15), (9, 8, 12, 13), (8, 11, 15, 12), (9, 13, 18, 16), (19, 17, 30, 24), (13, 14, 19, 18), (10, 9, 16, 17), (14, 10, 17, 19), (31, 25, 22, 23), (18, 19, 24, 25), (27, 23, 22, 26), (25, 24, 26, 22), (30, 31, 23, 27), (16, 18, 25, 31), (17, 16, 31, 30), (24, 30, 27, 26)])
me_cube_005.polygons.foreach_set('material_index', [0, 0, 0, 0, 0, 0, 0, 0, 0, 0, 0, 0, 0, 0, 0, 0, 0, 0, 0, 0, 1, 0, 0, 0, 0, 0])
_uv = me_cube_005.uv_layers.new(name='UVMap')
_uv.uv.foreach_set('vector', [0.375, 0.0, 0.625, 0.0, 0.625, 0.25, 0.375, 0.25, 0.375, 0.25, 0.625, 0.25, 0.625, 0.5, 0.375, 0.5, 0.375, 0.5, 0.625, 0.5, 0.625, 0.75, 0.375, 0.75, 0.375, 0.75, 0.625, 0.75, 0.625, 1.0, 0.375, 1.0, 0.125, 0.5, 0.375, 0.5, 0.375, 0.75, 0.125, 0.75, 0.625, 1.0, 0.625, 0.75, 0.625, 0.75, 0.625, 1.0, 0.625, 0.75, 0.625, 0.5, 0.625, 0.5, 0.625, 0.75, 0.625, 0.5, 0.625, 0.25, 0.625, 0.25, 0.625, 0.5, 0.625, 0.75, 0.625, 0.5, 0.625, 0.5, 0.625, 0.75, 0.625, 0.25, 0.625, 0.0, 0.625, 0.0, 0.625, 0.25, 0.625, 0.5, 0.875, 0.5, 0.875, 0.75, 0.625, 0.75, 0.625, 0.25, 0.625, 0.0, 0.625, 0.0, 0.625, 0.25, 0.625, 1.0, 0.625, 0.75, 0.625, 0.75, 0.625, 1.0, 0.625, 0.25, 0.625, 0.25, 0.625, 0.25, 0.625, 0.25, 0.625, 0.5, 0.625, 0.5, 0.625, 0.5, 0.625, 0.5, 0.875, 0.5, 0.625, 0.5, 0.625, 0.5, 0.875, 0.5, 0.625, 0.5, 0.625, 0.25, 0.625, 0.25, 0.625, 0.5, 0.625, 0.5, 0.625, 0.5, 0.625, 0.5, 0.625, 0.5, 0.625, 0.25, 0.625, 0.25, 0.625, 0.25, 0.625, 0.25, 0.875, 0.5, 0.625, 0.5, 0.625, 0.5, 0.875, 0.5, 0.625, 0.5, 0.625, 0.25, 0.625, 0.25, 0.625, 0.5, 0.875, 0.5, 0.625, 0.5, 0.625, 0.5, 0.875, 0.5, 0.625, 0.5, 0.625, 0.25, 0.625, 0.25, 0.625, 0.5, 0.625, 0.25, 0.625, 0.25, 0.625, 0.25, 0.625, 0.25, 0.625, 0.5, 0.625, 0.25, 0.625, 0.25, 0.625, 0.5, 0.625, 0.5, 0.625, 0.5, 0.625, 0.5, 0.625, 0.5])
me_cube_005.materials.append(mat_material_004)
me_cube_005.materials.append(mat_material_005)
me_cube_005.use_remesh_fix_poles = True
me_cube_005.use_remesh_preserve_attributes = False
me_cube_005.update()
me_cube = bpy.data.meshes.new('Cube')
me_cube.from_pydata([(1.0, 1.0, 1.0), (1.0, 1.0, -1.0), (1.0, -1.0, 1.0), (1.0, -1.0, -1.0), (-1.0, 1.0, 1.0), (-1.0, 1.0, -1.0), (-1.0, -1.0, 1.0), (-1.0, -1.0, -1.0), (-0.0408, 0.9988, 1.686), (-0.0408, 0.9988, 5.889), (-0.0408, 0.9459, 1.686), (-0.0408, 0.9459, 5.889), (0.0408, 0.9988, 1.686), (0.0408, 0.9988, 5.889), (0.0408, 0.9459, 1.686), (0.0408, 0.9459, 5.889), (-0.0408, 0.9988, 34.17), (-0.0408, 0.9459, 34.17), (0.0408, 0.9459, 34.17), (0.0408, 0.9988, 34.17), (-0.0408, 0.9988, 37.59), (-0.0408, 0.9459, 37.59), (0.0408, 0.9459, 37.59), (0.0408, 0.9988, 37.59), (0.3499, 0.9459, 34.17), (0.3499, 0.9988, 34.17), (0.3499, 0.9459, 37.59), (0.3499, 0.9988, 37.59), (-0.3665, 0.9988, 34.17), (-0.3665, 0.9459, 34.17), (-0.3665, 0.9988, 37.59), (-0.3665, 0.9459, 37.59), (0.4129, 0.9459, 34.17), (0.4129, 0.9988, 34.17), (0.4129, 0.9459, 37.59), (0.4129, 0.9988, 37.59), (-0.4581, 0.9988, 34.17), (-0.4581, 0.9459, 34.17), (-0.4581, 0.9988, 37.59), (-0.4581, 0.9459, 37.59), (0.3499, 0.9459, 41.83), (0.3499, 0.9988, 41.83), (-0.3665, 0.9988, 41.83), (-0.3665, 0.9459, 41.83), (0.4129, 0.9459, 41.83), (0.4129, 0.9988, 41.83), (-0.4581, 0.9988, 41.83), (-0.4581, 0.9459, 41.83), (-0.0408, 0.9459, 0.8434), (-0.0408, 0.9988, 0.8434), (0.0408, 0.9459, 0.8434), (0.0408, 0.9988, 0.8434), (-0.04286, -0.9428, 1.559), (-0.04286, -0.9428, 5.761), (-0.04286, -0.9958, 1.559), (-0.04286, -0.9958, 5.761), (0.03875, -0.9428, 1.559), (0.03875, -0.9428, 5.761), (0.03875, -0.9958, 1.559), (0.03875, -0.9958, 5.761), (-0.04286, -0.9428, 34.05), (-0.04286, -0.9958, 34.05), (0.03875, -0.9958, 34.05), (0.03875, -0.9428, 34.05), (-0.04286, -0.9428, 37.46), (-0.04286, -0.9958, 37.46), (0.03875, -0.9958, 37.46), (0.03875, -0.9428, 37.46), (0.3478, -0.9958, 34.05), (0.3478, -0.9428, 34.05), (0.3478, -0.9958, 37.46), (0.3478, -0.9428, 37.46), (-0.3686, -0.9428, 34.05), (-0.3686, -0.9958, 34.05), (-0.3686, -0.9428, 37.46), (-0.3686, -0.9958, 37.46), (0.4109, -0.9958, 34.05), (0.4109, -0.9428, 34.05), (0.4109, -0.9958, 37.46), (0.4109, -0.9428, 37.46), (-0.4601, -0.9428, 34.05), (-0.4601, -0.9958, 34.05), (-0.4601, -0.9428, 37.46), (-0.4601, -0.9958, 37.46), (0.3478, -0.9958, 41.7), (0.3478, -0.9428, 41.7), (-0.3686, -0.9428, 41.7), (-0.3686, -0.9958, 41.7), (0.4109, -0.9958, 41.7), (0.4109, -0.9428, 41.7), (-0.4601, -0.9428, 41.7), (-0.4601, -0.9958, 41.7), (-0.04286, -0.9958, 0.7159), (-0.04286, -0.9428, 0.7159), (0.03875, -0.9958, 0.7159), (0.03875, -0.9428, 0.7159)], [], [(0, 4, 6, 2), (3, 2, 6, 7), (7, 6, 4, 5), (5, 1, 3, 7), (1, 0, 2, 3), (5, 4, 0, 1), (8, 9, 11, 10), (10, 11, 15, 14), (14, 15, 13, 12), (12, 13, 9, 8), (10, 14, 50, 48), (11, 9, 16, 17), (18, 17, 21, 22), (9, 13, 19, 16), (15, 11, 17, 18), (13, 15, 18, 19), (22, 21, 20, 23), (19, 18, 24, 25), (17, 16, 28, 29), (16, 19, 23, 20), (24, 26, 34, 32), (18, 22, 26, 24), (23, 19, 25, 27), (22, 23, 27, 26), (29, 28, 36, 37), (21, 17, 29, 31), (20, 21, 31, 30), (16, 20, 30, 28), (33, 32, 34, 35), (25, 24, 32, 33), (27, 25, 33, 35), (35, 34, 44, 45), (37, 36, 38, 39), (28, 30, 38, 36), (38, 30, 42, 46), (31, 29, 37, 39), (40, 41, 45, 44), (42, 43, 47, 46), (31, 39, 47, 43), (30, 31, 43, 42), (34, 26, 40, 44), (39, 38, 46, 47), (27, 35, 45, 41), (26, 27, 41, 40), (48, 50, 51, 49), (8, 10, 48, 49), (14, 12, 51, 50), (12, 8, 49, 51), (52, 53, 55, 54), (54, 55, 59, 58), (58, 59, 57, 56), (56, 57, 53, 52), (54, 58, 94, 92), (55, 53, 60, 61), (62, 61, 65, 66), (53, 57, 63, 60), (59, 55, 61, 62), (57, 59, 62, 63), (66, 65, 64, 67), (63, 62, 68, 69), (61, 60, 72, 73), (60, 63, 67, 64), (68, 70, 78, 76), (62, 66, 70, 68), (67, 63, 69, 71), (66, 67, 71, 70), (73, 72, 80, 81), (65, 61, 73, 75), (64, 65, 75, 74), (60, 64, 74, 72), (77, 76, 78, 79), (69, 68, 76, 77), (71, 69, 77, 79), (79, 78, 88, 89), (81, 80, 82, 83), (72, 74, 82, 80), (82, 74, 86, 90), (75, 73, 81, 83), (84, 85, 89, 88), (86, 87, 91, 90), (75, 83, 91, 87), (74, 75, 87, 86), (78, 70, 84, 88), (83, 82, 90, 91), (71, 79, 89, 85), (70, 71, 85, 84), (52, 54, 92, 93), (58, 56, 95, 94), (56, 52, 93, 95)])
me_cube.polygons.foreach_set('material_index', [0, 0, 0, 0, 0, 0, 1, 1, 1, 1, 0, 1, 1, 1, 1, 1, 1, 1, 1, 1, 1, 1, 1, 1, 1, 1, 1, 1, 1, 1, 1, 1, 1, 1, 1, 1, 1, 1, 1, 1, 1, 1, 1, 1, 0, 0, 0, 0, 1, 1, 1, 1, 0, 1, 1, 1, 1, 1, 1, 1, 1, 1, 1, 1, 1, 1, 1, 1, 1, 1, 1, 1, 1, 1, 1, 1, 1, 1, 1, 1, 1, 1, 1, 1, 1, 1, 0, 0, 0])
_uv = me_cube.uv_layers.new(name='UVMap')
_uv.uv.foreach_set('vector', [0.625, 0.5, 0.875, 0.5, 0.875, 0.75, 0.625, 0.75, 0.375, 0.75, 0.625, 0.75, 0.625, 1.0, 0.375, 1.0, 0.375, 0.0, 0.625, 0.0, 0.625, 0.25, 0.375, 0.25, 0.125, 0.5, 0.375, 0.5, 0.375, 0.75, 0.125, 0.75, 0.375, 0.5, 0.625, 0.5, 0.625, 0.75, 0.375, 0.75, 0.375, 0.25, 0.625, 0.25, 0.625, 0.5, 0.375, 0.5, 0.375, 0.0, 0.625, 0.0, 0.625, 0.25, 0.375, 0.25, 0.375, 0.25, 0.625, 0.25, 0.625, 0.5, 0.375, 0.5, 0.375, 0.5, 0.625, 0.5, 0.625, 0.75, 0.375, 0.75, 0.375, 0.75, 0.625, 0.75, 0.625, 1.0, 0.375, 1.0, 0.375, 0.25, 0.375, 0.5, 0.375, 0.5, 0.375, 0.25, 0.625, 0.25, 0.625, 0.0, 0.625, 0.0, 0.625, 0.25, 0.625, 0.5, 0.625, 0.25, 0.625, 0.25, 0.625, 0.5, 0.625, 1.0, 0.625, 0.75, 0.625, 0.75, 0.625, 1.0, 0.625, 0.5, 0.625, 0.25, 0.625, 0.25, 0.625, 0.5, 0.625, 0.75, 0.625, 0.5, 0.625, 0.5, 0.625, 0.75, 0.625, 0.5, 0.875, 0.5, 0.875, 0.75, 0.625, 0.75, 0.625, 0.75, 0.625, 0.5, 0.625, 0.5, 0.625, 0.75, 0.625, 0.25, 0.625, 0.0, 0.625, 0.0, 0.625, 0.25, 0.625, 1.0, 0.625, 0.75, 0.625, 0.75, 0.625, 1.0, 0.625, 0.5, 0.625, 0.5, 0.625, 0.5, 0.625, 0.5, 0.625, 0.5, 0.625, 0.5, 0.625, 0.5, 0.625, 0.5, 0.625, 0.75, 0.625, 0.75, 0.625, 0.75, 0.625, 0.75, 0.625, 0.5, 0.625, 0.75, 0.625, 0.75, 0.625, 0.5, 0.625, 0.25, 0.625, 0.0, 0.625, 0.0, 0.625, 0.25, 0.625, 0.25, 0.625, 0.25, 0.625, 0.25, 0.625, 0.25, 0.875, 0.75, 0.875, 0.5, 0.875, 0.5, 0.875, 0.75, 0.625, 1.0, 0.625, 1.0, 0.625, 1.0, 0.625, 1.0, 0.625, 0.75, 0.625, 0.5, 0.625, 0.5, 0.625, 0.75, 0.625, 0.75, 0.625, 0.5, 0.625, 0.5, 0.625, 0.75, 0.625, 0.75, 0.625, 0.75, 0.625, 0.75, 0.625, 0.75, 0.625, 0.75, 0.625, 0.5, 0.625, 0.5, 0.625, 0.75, 0.625, 0.25, 0.625, 0.0, 0.625, 0.0, 0.625, 0.25, 0.625, 1.0, 0.625, 1.0, 0.625, 1.0, 0.625, 1.0, 0.625, 1.0, 0.625, 1.0, 0.625, 1.0, 0.625, 1.0, 0.625, 0.25, 0.625, 0.25, 0.625, 0.25, 0.625, 0.25, 0.625, 0.5, 0.625, 0.75, 0.625, 0.75, 0.625, 0.5, 0.875, 0.75, 0.875, 0.5, 0.875, 0.5, 0.875, 0.75, 0.625, 0.25, 0.625, 0.25, 0.625, 0.25, 0.625, 0.25, 0.875, 0.75, 0.875, 0.5, 0.875, 0.5, 0.875, 0.75, 0.625, 0.5, 0.625, 0.5, 0.625, 0.5, 0.625, 0.5, 0.625, 0.25, 0.625, 0.0, 0.625, 0.0, 0.625, 0.25, 0.625, 0.75, 0.625, 0.75, 0.625, 0.75, 0.625, 0.75, 0.625, 0.5, 0.625, 0.75, 0.625, 0.75, 0.625, 0.5, 0.125, 0.5, 0.375, 0.5, 0.375, 0.75, 0.125, 0.75, 0.375, 0.0, 0.375, 0.25, 0.375, 0.25, 0.375, 0.0, 0.375, 0.5, 0.375, 0.75, 0.375, 0.75, 0.375, 0.5, 0.375, 0.75, 0.375, 1.0, 0.375, 1.0, 0.375, 0.75, 0.375, 0.0, 0.625, 0.0, 0.625, 0.25, 0.375, 0.25, 0.375, 0.25, 0.625, 0.25, 0.625, 0.5, 0.375, 0.5, 0.375, 0.5, 0.625, 0.5, 0.625, 0.75, 0.375, 0.75, 0.375, 0.75, 0.625, 0.75, 0.625, 1.0, 0.375, 1.0, 0.375, 0.25, 0.375, 0.5, 0.375, 0.5, 0.375, 0.25, 0.625, 0.25, 0.625, 0.0, 0.625, 0.0, 0.625, 0.25, 0.625, 0.5, 0.625, 0.25, 0.625, 0.25, 0.625, 0.5, 0.625, 1.0, 0.625, 0.75, 0.625, 0.75, 0.625, 1.0, 0.625, 0.5, 0.625, 0.25, 0.625, 0.25, 0.625, 0.5, 0.625, 0.75, 0.625, 0.5, 0.625, 0.5, 0.625, 0.75, 0.625, 0.5, 0.875, 0.5, 0.875, 0.75, 0.625, 0.75, 0.625, 0.75, 0.625, 0.5, 0.625, 0.5, 0.625, 0.75, 0.625, 0.25, 0.625, 0.0, 0.625, 0.0, 0.625, 0.25, 0.625, 1.0, 0.625, 0.75, 0.625, 0.75, 0.625, 1.0, 0.625, 0.5, 0.625, 0.5, 0.625, 0.5, 0.625, 0.5, 0.625, 0.5, 0.625, 0.5, 0.625, 0.5, 0.625, 0.5, 0.625, 0.75, 0.625, 0.75, 0.625, 0.75, 0.625, 0.75, 0.625, 0.5, 0.625, 0.75, 0.625, 0.75, 0.625, 0.5, 0.625, 0.25, 0.625, 0.0, 0.625, 0.0, 0.625, 0.25, 0.625, 0.25, 0.625, 0.25, 0.625, 0.25, 0.625, 0.25, 0.875, 0.75, 0.875, 0.5, 0.875, 0.5, 0.875, 0.75, 0.625, 1.0, 0.625, 1.0, 0.625, 1.0, 0.625, 1.0, 0.625, 0.75, 0.625, 0.5, 0.625, 0.5, 0.625, 0.75, 0.625, 0.75, 0.625, 0.5, 0.625, 0.5, 0.625, 0.75, 0.625, 0.75, 0.625, 0.75, 0.625, 0.75, 0.625, 0.75, 0.625, 0.75, 0.625, 0.5, 0.625, 0.5, 0.625, 0.75, 0.625, 0.25, 0.625, 0.0, 0.625, 0.0, 0.625, 0.25, 0.625, 1.0, 0.625, 1.0, 0.625, 1.0, 0.625, 1.0, 0.625, 1.0, 0.625, 1.0, 0.625, 1.0, 0.625, 1.0, 0.625, 0.25, 0.625, 0.25, 0.625, 0.25, 0.625, 0.25, 0.625, 0.5, 0.625, 0.75, 0.625, 0.75, 0.625, 0.5, 0.875, 0.75, 0.875, 0.5, 0.875, 0.5, 0.875, 0.75, 0.625, 0.25, 0.625, 0.25, 0.625, 0.25, 0.625, 0.25, 0.875, 0.75, 0.875, 0.5, 0.875, 0.5, 0.875, 0.75, 0.625, 0.5, 0.625, 0.5, 0.625, 0.5, 0.625, 0.5, 0.625, 0.25, 0.625, 0.0, 0.625, 0.0, 0.625, 0.25, 0.625, 0.75, 0.625, 0.75, 0.625, 0.75, 0.625, 0.75, 0.625, 0.5, 0.625, 0.75, 0.625, 0.75, 0.625, 0.5, 0.375, 0.0, 0.375, 0.25, 0.375, 0.25, 0.375, 0.0, 0.375, 0.5, 0.375, 0.75, 0.375, 0.75, 0.375, 0.5, 0.375, 0.75, 0.375, 1.0, 0.375, 1.0, 0.375, 0.75])
me_cube.materials.append(mat_material)
me_cube.materials.append(mat_material_002)
me_cube.use_remesh_preserve_volume = False
me_cube.use_remesh_preserve_attributes = False
me_cube.use_mirror_vertex_groups = False
me_cube.update()

# ---- objects
ob_cube_001 = bpy.data.objects.new('Cube.001', me_cube_001)
ob_cube_002 = bpy.data.objects.new('Cube.002', me_cube_002)
ob_cylinder = bpy.data.objects.new('Cylinder', me_cylinder)
ob_cube_003 = bpy.data.objects.new('Cube.003', me_cube_003)
ob_cube_004 = bpy.data.objects.new('Cube.004', me_cube_005)
ob_cube = bpy.data.objects.new('Cube', me_cube)
ob_light = bpy.data.objects.new('Light', light_light)
ob_camera = bpy.data.objects.new('Camera', cam_camera)

# ---- transforms, parenting, visibility, modifiers, constraints
ob_cube_001.location = (0.1536, -0.6619, 0.6406)
ob_cube_001.scale = (0.04047, 0.908, 0.03351)
ob_cube_002.location = (1.752, -0.6619, 0.6406)
ob_cube_002.rotation_euler = (0.0, -0.0, -3.145)
ob_cube_002.scale = (0.04047, 0.908, 0.03351)
ob_cylinder.location = (0.9008, -0.6766, 0.7363)
ob_cylinder.scale = (2.089, 2.089, 0.1122)
ob_cube_003.location = (0.9268, -1.997, 0.7117)
ob_cube_003.scale = (0.03521, 0.04348, 0.07694)
ob_cube_004.location = (0.9268, 0.7163, 0.7117)
ob_cube_004.rotation_euler = (0.0, 0.0, 3.158)
ob_cube_004.scale = (0.03521, 0.04348, 0.07694)
ob_cube.location = (0.9442, -0.6619, 0.6429)
ob_cube.scale = (0.5404, -0.9056, 0.01049)
ob_cube.lock_rotations_4d = False
ob_cube.empty_display_type = 'ARROWS'
ob_cube.lineart.crease_threshold = 0.0
ob_light.location = (0.9428, -0.6857, 3.016)
ob_light.rotation_euler = (0.6503, 0.05522, 1.866)
ob_light.scale = (0.4117, 0.4117, 0.4117)
ob_light.lock_rotations_4d = False
ob_light.empty_display_type = 'ARROWS'
ob_light.color = (0.0, 0.0, 0.0, 0.0)
ob_light.lineart.crease_threshold = 0.0
ob_camera.location = (7.359, -6.926, 4.958)
ob_camera.rotation_euler = (1.109, 0.0, 0.8149)
ob_camera.lock_rotations_4d = False
ob_camera.empty_display_type = 'ARROWS'
ob_camera.color = (0.0, 0.0, 0.0, 0.0)
ob_camera.display_type = 'WIRE'
ob_camera.lineart.crease_threshold = 0.0

# ---- collection membership
scene.collection.objects.link(ob_cube_001)
scene.collection.objects.link(ob_cube_002)
scene.collection.objects.link(ob_cylinder)
scene.collection.objects.link(ob_cube_003)
scene.collection.objects.link(ob_cube_004)
col_collection.objects.link(ob_cube)
col_collection.objects.link(ob_light)
col_collection.objects.link(ob_camera)

# ---- scene / render settings (as saved in the file)
scene.camera = ob_camera
scene.frame_start = 1; scene.frame_end = 250; scene.frame_set(1)
scene.render.engine = 'CYCLES'
scene.cycles.use_denoising = False
scene.cycles.samples = 128
scene.cycles.sampling_pattern = 'TABULATED_SOBOL'
scene.cycles.use_adaptive_sampling = False
scene.cycles.use_light_tree = False
scene.view_settings.view_transform = 'Filmic'
bpy.context.view_layer.update()
